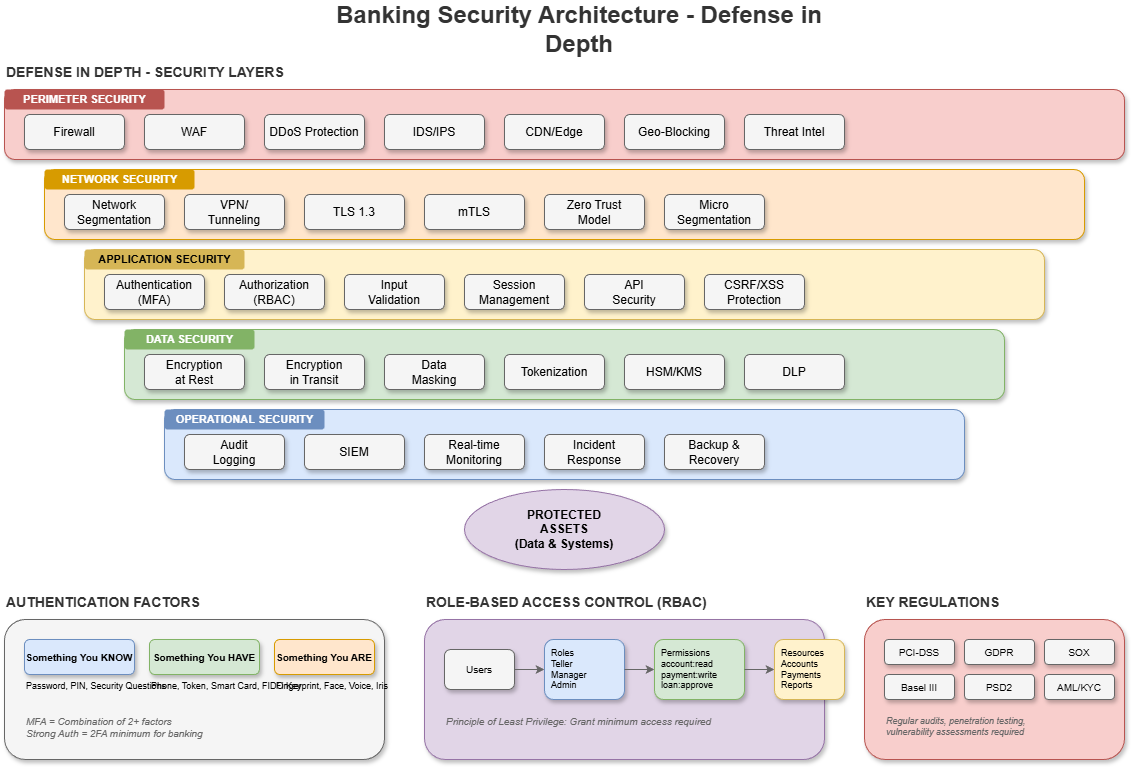

The diagram above was exported from draw.io. Its source (the exported page's mxGraphModel, read from the mxfile embedded in the PNG):
<mxGraphModel dx="1426" dy="635" grid="1" gridSize="10" guides="1" tooltips="1" connect="1" arrows="1" fold="1" page="1" pageScale="1" pageWidth="1400" pageHeight="900" math="0" shadow="1">
  <root>
    <mxCell id="0" />
    <mxCell id="1" parent="0" />
    <mxCell id="title" value="Banking Security Architecture - Defense in Depth" style="text;html=1;strokeColor=none;fillColor=none;align=center;verticalAlign=middle;whiteSpace=wrap;rounded=0;fontSize=24;fontStyle=1;fontColor=#333333;" parent="1" vertex="1">
      <mxGeometry x="380" y="20" width="550" height="40" as="geometry" />
    </mxCell>
    <mxCell id="layers-section" value="DEFENSE IN DEPTH - SECURITY LAYERS" style="text;html=1;strokeColor=none;fillColor=none;align=left;verticalAlign=middle;fontStyle=1;fontSize=14;fontColor=#333333;" parent="1" vertex="1">
      <mxGeometry x="80" y="70" width="400" height="25" as="geometry" />
    </mxCell>
    <mxCell id="layer1" value="" style="rounded=1;whiteSpace=wrap;html=1;fillColor=#f8cecc;strokeColor=#b85450;shadow=1;" parent="1" vertex="1">
      <mxGeometry x="80" y="100" width="1120" height="70" as="geometry" />
    </mxCell>
    <mxCell id="layer1-label" value="PERIMETER SECURITY" style="text;html=1;strokeColor=none;fillColor=#b85450;align=center;verticalAlign=middle;fontStyle=1;fontSize=11;fontColor=#ffffff;rounded=1;" parent="1" vertex="1">
      <mxGeometry x="80" y="100" width="160" height="20" as="geometry" />
    </mxCell>
    <mxCell id="firewall" value="Firewall" style="rounded=1;whiteSpace=wrap;html=1;fillColor=#f5f5f5;strokeColor=#666666;shadow=1;" parent="1" vertex="1">
      <mxGeometry x="100" y="125" width="100" height="35" as="geometry" />
    </mxCell>
    <mxCell id="waf" value="WAF" style="rounded=1;whiteSpace=wrap;html=1;fillColor=#f5f5f5;strokeColor=#666666;shadow=1;" parent="1" vertex="1">
      <mxGeometry x="220" y="125" width="100" height="35" as="geometry" />
    </mxCell>
    <mxCell id="ddos" value="DDoS Protection" style="rounded=1;whiteSpace=wrap;html=1;fillColor=#f5f5f5;strokeColor=#666666;shadow=1;" parent="1" vertex="1">
      <mxGeometry x="340" y="125" width="100" height="35" as="geometry" />
    </mxCell>
    <mxCell id="ids" value="IDS/IPS" style="rounded=1;whiteSpace=wrap;html=1;fillColor=#f5f5f5;strokeColor=#666666;shadow=1;" parent="1" vertex="1">
      <mxGeometry x="460" y="125" width="100" height="35" as="geometry" />
    </mxCell>
    <mxCell id="cdn" value="CDN/Edge" style="rounded=1;whiteSpace=wrap;html=1;fillColor=#f5f5f5;strokeColor=#666666;shadow=1;" parent="1" vertex="1">
      <mxGeometry x="580" y="125" width="100" height="35" as="geometry" />
    </mxCell>
    <mxCell id="geo" value="Geo-Blocking" style="rounded=1;whiteSpace=wrap;html=1;fillColor=#f5f5f5;strokeColor=#666666;shadow=1;" parent="1" vertex="1">
      <mxGeometry x="700" y="125" width="100" height="35" as="geometry" />
    </mxCell>
    <mxCell id="threat-intel" value="Threat Intel" style="rounded=1;whiteSpace=wrap;html=1;fillColor=#f5f5f5;strokeColor=#666666;shadow=1;" parent="1" vertex="1">
      <mxGeometry x="820" y="125" width="100" height="35" as="geometry" />
    </mxCell>
    <mxCell id="layer2" value="" style="rounded=1;whiteSpace=wrap;html=1;fillColor=#ffe6cc;strokeColor=#d79b00;shadow=1;" parent="1" vertex="1">
      <mxGeometry x="120" y="180" width="1040" height="70" as="geometry" />
    </mxCell>
    <mxCell id="layer2-label" value="NETWORK SECURITY" style="text;html=1;strokeColor=none;fillColor=#d79b00;align=center;verticalAlign=middle;fontStyle=1;fontSize=11;fontColor=#ffffff;rounded=1;" parent="1" vertex="1">
      <mxGeometry x="120" y="180" width="150" height="20" as="geometry" />
    </mxCell>
    <mxCell id="segmentation" value="Network&#10;Segmentation" style="rounded=1;whiteSpace=wrap;html=1;fillColor=#f5f5f5;strokeColor=#666666;shadow=1;" parent="1" vertex="1">
      <mxGeometry x="140" y="205" width="100" height="35" as="geometry" />
    </mxCell>
    <mxCell id="vpn" value="VPN/&#10;Tunneling" style="rounded=1;whiteSpace=wrap;html=1;fillColor=#f5f5f5;strokeColor=#666666;shadow=1;" parent="1" vertex="1">
      <mxGeometry x="260" y="205" width="100" height="35" as="geometry" />
    </mxCell>
    <mxCell id="tls" value="TLS 1.3" style="rounded=1;whiteSpace=wrap;html=1;fillColor=#f5f5f5;strokeColor=#666666;shadow=1;" parent="1" vertex="1">
      <mxGeometry x="380" y="205" width="100" height="35" as="geometry" />
    </mxCell>
    <mxCell id="mtls" value="mTLS" style="rounded=1;whiteSpace=wrap;html=1;fillColor=#f5f5f5;strokeColor=#666666;shadow=1;" parent="1" vertex="1">
      <mxGeometry x="500" y="205" width="100" height="35" as="geometry" />
    </mxCell>
    <mxCell id="zero-trust" value="Zero Trust&#10;Model" style="rounded=1;whiteSpace=wrap;html=1;fillColor=#f5f5f5;strokeColor=#666666;shadow=1;" parent="1" vertex="1">
      <mxGeometry x="620" y="205" width="100" height="35" as="geometry" />
    </mxCell>
    <mxCell id="micro-seg" value="Micro&#10;Segmentation" style="rounded=1;whiteSpace=wrap;html=1;fillColor=#f5f5f5;strokeColor=#666666;shadow=1;" parent="1" vertex="1">
      <mxGeometry x="740" y="205" width="100" height="35" as="geometry" />
    </mxCell>
    <mxCell id="layer3" value="" style="rounded=1;whiteSpace=wrap;html=1;fillColor=#fff2cc;strokeColor=#d6b656;shadow=1;" parent="1" vertex="1">
      <mxGeometry x="160" y="260" width="960" height="70" as="geometry" />
    </mxCell>
    <mxCell id="layer3-label" value="APPLICATION SECURITY" style="text;html=1;strokeColor=none;fillColor=#d6b656;align=center;verticalAlign=middle;fontStyle=1;fontSize=11;fontColor=#000000;rounded=1;" parent="1" vertex="1">
      <mxGeometry x="160" y="260" width="160" height="20" as="geometry" />
    </mxCell>
    <mxCell id="authn" value="Authentication&#10;(MFA)" style="rounded=1;whiteSpace=wrap;html=1;fillColor=#f5f5f5;strokeColor=#666666;shadow=1;" parent="1" vertex="1">
      <mxGeometry x="180" y="285" width="100" height="35" as="geometry" />
    </mxCell>
    <mxCell id="authz" value="Authorization&#10;(RBAC)" style="rounded=1;whiteSpace=wrap;html=1;fillColor=#f5f5f5;strokeColor=#666666;shadow=1;" parent="1" vertex="1">
      <mxGeometry x="300" y="285" width="100" height="35" as="geometry" />
    </mxCell>
    <mxCell id="input-val" value="Input&#10;Validation" style="rounded=1;whiteSpace=wrap;html=1;fillColor=#f5f5f5;strokeColor=#666666;shadow=1;" parent="1" vertex="1">
      <mxGeometry x="420" y="285" width="100" height="35" as="geometry" />
    </mxCell>
    <mxCell id="session" value="Session&#10;Management" style="rounded=1;whiteSpace=wrap;html=1;fillColor=#f5f5f5;strokeColor=#666666;shadow=1;" parent="1" vertex="1">
      <mxGeometry x="540" y="285" width="100" height="35" as="geometry" />
    </mxCell>
    <mxCell id="api-sec" value="API&#10;Security" style="rounded=1;whiteSpace=wrap;html=1;fillColor=#f5f5f5;strokeColor=#666666;shadow=1;" parent="1" vertex="1">
      <mxGeometry x="660" y="285" width="100" height="35" as="geometry" />
    </mxCell>
    <mxCell id="csrf" value="CSRF/XSS&#10;Protection" style="rounded=1;whiteSpace=wrap;html=1;fillColor=#f5f5f5;strokeColor=#666666;shadow=1;" parent="1" vertex="1">
      <mxGeometry x="780" y="285" width="100" height="35" as="geometry" />
    </mxCell>
    <mxCell id="layer4" value="" style="rounded=1;whiteSpace=wrap;html=1;fillColor=#d5e8d4;strokeColor=#82b366;shadow=1;" parent="1" vertex="1">
      <mxGeometry x="200" y="340" width="880" height="70" as="geometry" />
    </mxCell>
    <mxCell id="layer4-label" value="DATA SECURITY" style="text;html=1;strokeColor=none;fillColor=#82b366;align=center;verticalAlign=middle;fontStyle=1;fontSize=11;fontColor=#ffffff;rounded=1;" parent="1" vertex="1">
      <mxGeometry x="200" y="340" width="130" height="20" as="geometry" />
    </mxCell>
    <mxCell id="encrypt-rest" value="Encryption&#10;at Rest" style="rounded=1;whiteSpace=wrap;html=1;fillColor=#f5f5f5;strokeColor=#666666;shadow=1;" parent="1" vertex="1">
      <mxGeometry x="220" y="365" width="100" height="35" as="geometry" />
    </mxCell>
    <mxCell id="encrypt-transit" value="Encryption&#10;in Transit" style="rounded=1;whiteSpace=wrap;html=1;fillColor=#f5f5f5;strokeColor=#666666;shadow=1;" parent="1" vertex="1">
      <mxGeometry x="340" y="365" width="100" height="35" as="geometry" />
    </mxCell>
    <mxCell id="masking" value="Data&#10;Masking" style="rounded=1;whiteSpace=wrap;html=1;fillColor=#f5f5f5;strokeColor=#666666;shadow=1;" parent="1" vertex="1">
      <mxGeometry x="460" y="365" width="100" height="35" as="geometry" />
    </mxCell>
    <mxCell id="tokenization" value="Tokenization" style="rounded=1;whiteSpace=wrap;html=1;fillColor=#f5f5f5;strokeColor=#666666;shadow=1;" parent="1" vertex="1">
      <mxGeometry x="580" y="365" width="100" height="35" as="geometry" />
    </mxCell>
    <mxCell id="hsm" value="HSM/KMS" style="rounded=1;whiteSpace=wrap;html=1;fillColor=#f5f5f5;strokeColor=#666666;shadow=1;" parent="1" vertex="1">
      <mxGeometry x="700" y="365" width="100" height="35" as="geometry" />
    </mxCell>
    <mxCell id="dlp" value="DLP" style="rounded=1;whiteSpace=wrap;html=1;fillColor=#f5f5f5;strokeColor=#666666;shadow=1;" parent="1" vertex="1">
      <mxGeometry x="820" y="365" width="100" height="35" as="geometry" />
    </mxCell>
    <mxCell id="layer5" value="" style="rounded=1;whiteSpace=wrap;html=1;fillColor=#dae8fc;strokeColor=#6c8ebf;shadow=1;" parent="1" vertex="1">
      <mxGeometry x="240" y="420" width="800" height="70" as="geometry" />
    </mxCell>
    <mxCell id="layer5-label" value="OPERATIONAL SECURITY" style="text;html=1;strokeColor=none;fillColor=#6c8ebf;align=center;verticalAlign=middle;fontStyle=1;fontSize=11;fontColor=#ffffff;rounded=1;" parent="1" vertex="1">
      <mxGeometry x="240" y="420" width="160" height="20" as="geometry" />
    </mxCell>
    <mxCell id="logging" value="Audit&#10;Logging" style="rounded=1;whiteSpace=wrap;html=1;fillColor=#f5f5f5;strokeColor=#666666;shadow=1;" parent="1" vertex="1">
      <mxGeometry x="260" y="445" width="100" height="35" as="geometry" />
    </mxCell>
    <mxCell id="siem" value="SIEM" style="rounded=1;whiteSpace=wrap;html=1;fillColor=#f5f5f5;strokeColor=#666666;shadow=1;" parent="1" vertex="1">
      <mxGeometry x="380" y="445" width="100" height="35" as="geometry" />
    </mxCell>
    <mxCell id="monitoring" value="Real-time&#10;Monitoring" style="rounded=1;whiteSpace=wrap;html=1;fillColor=#f5f5f5;strokeColor=#666666;shadow=1;" parent="1" vertex="1">
      <mxGeometry x="500" y="445" width="100" height="35" as="geometry" />
    </mxCell>
    <mxCell id="incident" value="Incident&#10;Response" style="rounded=1;whiteSpace=wrap;html=1;fillColor=#f5f5f5;strokeColor=#666666;shadow=1;" parent="1" vertex="1">
      <mxGeometry x="620" y="445" width="100" height="35" as="geometry" />
    </mxCell>
    <mxCell id="backup" value="Backup &amp;&#10;Recovery" style="rounded=1;whiteSpace=wrap;html=1;fillColor=#f5f5f5;strokeColor=#666666;shadow=1;" parent="1" vertex="1">
      <mxGeometry x="740" y="445" width="100" height="35" as="geometry" />
    </mxCell>
    <mxCell id="asset" value="PROTECTED&#10;ASSETS&#10;(Data &amp; Systems)" style="ellipse;whiteSpace=wrap;html=1;fillColor=#e1d5e7;strokeColor=#9673a6;shadow=1;fontStyle=1;" parent="1" vertex="1">
      <mxGeometry x="540" y="500" width="200" height="80" as="geometry" />
    </mxCell>
    <mxCell id="auth-section" value="AUTHENTICATION FACTORS" style="text;html=1;strokeColor=none;fillColor=none;align=left;verticalAlign=middle;fontStyle=1;fontSize=14;fontColor=#333333;" parent="1" vertex="1">
      <mxGeometry x="80" y="600" width="250" height="25" as="geometry" />
    </mxCell>
    <mxCell id="auth-box" value="" style="rounded=1;whiteSpace=wrap;html=1;fillColor=#f5f5f5;strokeColor=#666666;shadow=1;" parent="1" vertex="1">
      <mxGeometry x="80" y="630" width="380" height="140" as="geometry" />
    </mxCell>
    <mxCell id="factor1" value="Something You KNOW" style="rounded=1;whiteSpace=wrap;html=1;fillColor=#dae8fc;strokeColor=#6c8ebf;shadow=1;fontStyle=1;fontSize=10;" parent="1" vertex="1">
      <mxGeometry x="100" y="650" width="110" height="35" as="geometry" />
    </mxCell>
    <mxCell id="factor1-items" value="Password, PIN, Security Questions" style="text;html=1;strokeColor=none;fillColor=none;align=left;fontSize=9;" parent="1" vertex="1">
      <mxGeometry x="100" y="685" width="110" height="30" as="geometry" />
    </mxCell>
    <mxCell id="factor2" value="Something You HAVE" style="rounded=1;whiteSpace=wrap;html=1;fillColor=#d5e8d4;strokeColor=#82b366;shadow=1;fontStyle=1;fontSize=10;" parent="1" vertex="1">
      <mxGeometry x="225" y="650" width="110" height="35" as="geometry" />
    </mxCell>
    <mxCell id="factor2-items" value="Phone, Token, Smart Card, FIDO Key" style="text;html=1;strokeColor=none;fillColor=none;align=left;fontSize=9;" parent="1" vertex="1">
      <mxGeometry x="225" y="685" width="110" height="30" as="geometry" />
    </mxCell>
    <mxCell id="factor3" value="Something You ARE" style="rounded=1;whiteSpace=wrap;html=1;fillColor=#ffe6cc;strokeColor=#d79b00;shadow=1;fontStyle=1;fontSize=10;" parent="1" vertex="1">
      <mxGeometry x="350" y="650" width="100" height="35" as="geometry" />
    </mxCell>
    <mxCell id="factor3-items" value="Fingerprint, Face, Voice, Iris" style="text;html=1;strokeColor=none;fillColor=none;align=left;fontSize=9;" parent="1" vertex="1">
      <mxGeometry x="350" y="685" width="100" height="30" as="geometry" />
    </mxCell>
    <mxCell id="mfa-note" value="MFA = Combination of 2+ factors&#10;Strong Auth = 2FA minimum for banking" style="text;html=1;strokeColor=none;fillColor=none;align=left;fontSize=10;fontStyle=2;fontColor=#666666;" parent="1" vertex="1">
      <mxGeometry x="100" y="720" width="250" height="40" as="geometry" />
    </mxCell>
    <mxCell id="rbac-section" value="ROLE-BASED ACCESS CONTROL (RBAC)" style="text;html=1;strokeColor=none;fillColor=none;align=left;verticalAlign=middle;fontStyle=1;fontSize=14;fontColor=#333333;" parent="1" vertex="1">
      <mxGeometry x="500" y="600" width="350" height="25" as="geometry" />
    </mxCell>
    <mxCell id="rbac-box" value="" style="rounded=1;whiteSpace=wrap;html=1;fillColor=#e1d5e7;strokeColor=#9673a6;shadow=1;" parent="1" vertex="1">
      <mxGeometry x="500" y="630" width="400" height="140" as="geometry" />
    </mxCell>
    <mxCell id="user" value="Users" style="rounded=1;whiteSpace=wrap;html=1;fillColor=#f5f5f5;strokeColor=#666666;shadow=1;fontSize=10;" parent="1" vertex="1">
      <mxGeometry x="520" y="660" width="70" height="40" as="geometry" />
    </mxCell>
    <mxCell id="rbac-arr1" value="" style="endArrow=classic;html=1;rounded=0;strokeWidth=1;strokeColor=#666666;" parent="1" edge="1">
      <mxGeometry width="50" height="50" relative="1" as="geometry">
        <mxPoint x="590" y="680" as="sourcePoint" />
        <mxPoint x="620" y="680" as="targetPoint" />
      </mxGeometry>
    </mxCell>
    <mxCell id="roles" value="Roles&#10;Teller&#10;Manager&#10;Admin" style="rounded=1;whiteSpace=wrap;html=1;fillColor=#dae8fc;strokeColor=#6c8ebf;shadow=1;fontSize=9;align=left;spacingLeft=5;" parent="1" vertex="1">
      <mxGeometry x="620" y="650" width="80" height="60" as="geometry" />
    </mxCell>
    <mxCell id="rbac-arr2" value="" style="endArrow=classic;html=1;rounded=0;strokeWidth=1;strokeColor=#666666;" parent="1" edge="1">
      <mxGeometry width="50" height="50" relative="1" as="geometry">
        <mxPoint x="700" y="680" as="sourcePoint" />
        <mxPoint x="730" y="680" as="targetPoint" />
      </mxGeometry>
    </mxCell>
    <mxCell id="permissions" value="Permissions&#10;account:read&#10;payment:write&#10;loan:approve" style="rounded=1;whiteSpace=wrap;html=1;fillColor=#d5e8d4;strokeColor=#82b366;shadow=1;fontSize=9;align=left;spacingLeft=5;" parent="1" vertex="1">
      <mxGeometry x="730" y="650" width="90" height="60" as="geometry" />
    </mxCell>
    <mxCell id="rbac-arr3" value="" style="endArrow=classic;html=1;rounded=0;strokeWidth=1;strokeColor=#666666;" parent="1" edge="1">
      <mxGeometry width="50" height="50" relative="1" as="geometry">
        <mxPoint x="820" y="680" as="sourcePoint" />
        <mxPoint x="850" y="680" as="targetPoint" />
      </mxGeometry>
    </mxCell>
    <mxCell id="resources" value="Resources&#10;Accounts&#10;Payments&#10;Reports" style="rounded=1;whiteSpace=wrap;html=1;fillColor=#fff2cc;strokeColor=#d6b656;shadow=1;fontSize=9;align=left;spacingLeft=5;" parent="1" vertex="1">
      <mxGeometry x="850" y="650" width="70" height="60" as="geometry" />
    </mxCell>
    <mxCell id="rbac-principle" value="Principle of Least Privilege: Grant minimum access required" style="text;html=1;strokeColor=none;fillColor=none;align=left;fontSize=10;fontStyle=2;fontColor=#666666;" parent="1" vertex="1">
      <mxGeometry x="520" y="720" width="350" height="20" as="geometry" />
    </mxCell>
    <mxCell id="compliance-section" value="KEY REGULATIONS" style="text;html=1;strokeColor=none;fillColor=none;align=left;verticalAlign=middle;fontStyle=1;fontSize=14;fontColor=#333333;" parent="1" vertex="1">
      <mxGeometry x="940" y="600" width="200" height="25" as="geometry" />
    </mxCell>
    <mxCell id="compliance-box" value="" style="rounded=1;whiteSpace=wrap;html=1;fillColor=#f8cecc;strokeColor=#b85450;shadow=1;" parent="1" vertex="1">
      <mxGeometry x="940" y="630" width="260" height="140" as="geometry" />
    </mxCell>
    <mxCell id="pci" value="PCI-DSS" style="rounded=1;whiteSpace=wrap;html=1;fillColor=#f5f5f5;strokeColor=#666666;shadow=1;fontSize=10;" parent="1" vertex="1">
      <mxGeometry x="960" y="650" width="70" height="25" as="geometry" />
    </mxCell>
    <mxCell id="gdpr" value="GDPR" style="rounded=1;whiteSpace=wrap;html=1;fillColor=#f5f5f5;strokeColor=#666666;shadow=1;fontSize=10;" parent="1" vertex="1">
      <mxGeometry x="1040" y="650" width="70" height="25" as="geometry" />
    </mxCell>
    <mxCell id="sox" value="SOX" style="rounded=1;whiteSpace=wrap;html=1;fillColor=#f5f5f5;strokeColor=#666666;shadow=1;fontSize=10;" parent="1" vertex="1">
      <mxGeometry x="1120" y="650" width="70" height="25" as="geometry" />
    </mxCell>
    <mxCell id="basel" value="Basel III" style="rounded=1;whiteSpace=wrap;html=1;fillColor=#f5f5f5;strokeColor=#666666;shadow=1;fontSize=10;" parent="1" vertex="1">
      <mxGeometry x="960" y="685" width="70" height="25" as="geometry" />
    </mxCell>
    <mxCell id="psd2" value="PSD2" style="rounded=1;whiteSpace=wrap;html=1;fillColor=#f5f5f5;strokeColor=#666666;shadow=1;fontSize=10;" parent="1" vertex="1">
      <mxGeometry x="1040" y="685" width="70" height="25" as="geometry" />
    </mxCell>
    <mxCell id="aml" value="AML/KYC" style="rounded=1;whiteSpace=wrap;html=1;fillColor=#f5f5f5;strokeColor=#666666;shadow=1;fontSize=10;" parent="1" vertex="1">
      <mxGeometry x="1120" y="685" width="70" height="25" as="geometry" />
    </mxCell>
    <mxCell id="compliance-note" value="Regular audits, penetration testing,&#10;vulnerability assessments required" style="text;html=1;strokeColor=none;fillColor=none;align=left;fontSize=9;fontStyle=2;fontColor=#666666;" parent="1" vertex="1">
      <mxGeometry x="960" y="720" width="220" height="30" as="geometry" />
    </mxCell>
  </root>
</mxGraphModel>